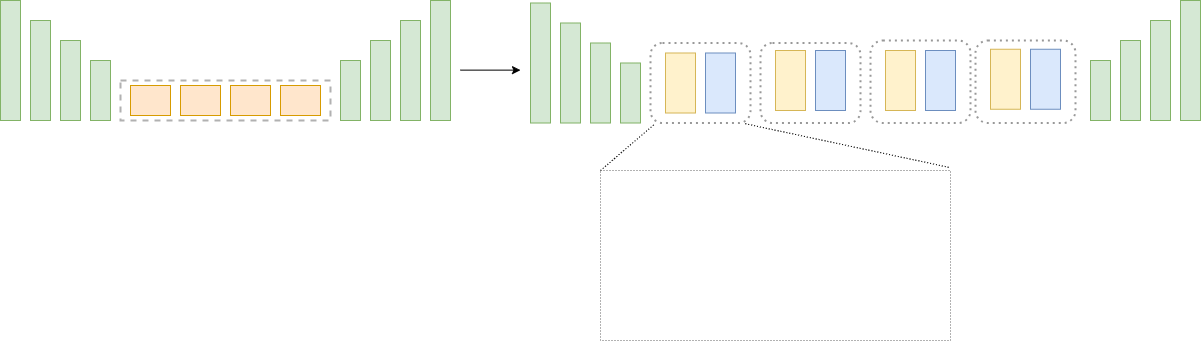

The diagram above was exported from draw.io. Its source (the exported page's mxGraphModel, read from the mxfile embedded in the PNG):
<mxGraphModel dx="1480" dy="882" grid="1" gridSize="10" guides="1" tooltips="1" connect="1" arrows="1" fold="1" page="1" pageScale="1" pageWidth="2339" pageHeight="3300" math="0" shadow="0">
  <root>
    <mxCell id="0" />
    <mxCell id="1" parent="0" />
    <mxCell id="e5L9eclA5gUpkJhmdmc7-1" value="" style="rounded=0;whiteSpace=wrap;html=1;fillColor=#d5e8d4;strokeColor=#82b366;" vertex="1" parent="1">
      <mxGeometry x="160" y="80" width="20" height="120" as="geometry" />
    </mxCell>
    <mxCell id="e5L9eclA5gUpkJhmdmc7-2" value="" style="rounded=0;whiteSpace=wrap;html=1;fillColor=#d5e8d4;strokeColor=#82b366;" vertex="1" parent="1">
      <mxGeometry x="190" y="100" width="20" height="100" as="geometry" />
    </mxCell>
    <mxCell id="e5L9eclA5gUpkJhmdmc7-4" value="" style="rounded=0;whiteSpace=wrap;html=1;fillColor=#d5e8d4;strokeColor=#82b366;" vertex="1" parent="1">
      <mxGeometry x="220" y="120" width="20" height="80" as="geometry" />
    </mxCell>
    <mxCell id="e5L9eclA5gUpkJhmdmc7-5" value="" style="rounded=0;whiteSpace=wrap;html=1;fillColor=#d5e8d4;strokeColor=#82b366;" vertex="1" parent="1">
      <mxGeometry x="250" y="140" width="20" height="60" as="geometry" />
    </mxCell>
    <mxCell id="e5L9eclA5gUpkJhmdmc7-7" value="" style="rounded=0;whiteSpace=wrap;html=1;dashed=1;opacity=30;strokeWidth=2;" vertex="1" parent="1">
      <mxGeometry x="280" y="160" width="210" height="40" as="geometry" />
    </mxCell>
    <mxCell id="e5L9eclA5gUpkJhmdmc7-8" value="" style="rounded=0;whiteSpace=wrap;html=1;fillColor=#ffe6cc;strokeColor=#d79b00;" vertex="1" parent="1">
      <mxGeometry x="290" y="165" width="40" height="30" as="geometry" />
    </mxCell>
    <mxCell id="e5L9eclA5gUpkJhmdmc7-9" value="" style="rounded=0;whiteSpace=wrap;html=1;fillColor=#ffe6cc;strokeColor=#d79b00;" vertex="1" parent="1">
      <mxGeometry x="340" y="165" width="40" height="30" as="geometry" />
    </mxCell>
    <mxCell id="e5L9eclA5gUpkJhmdmc7-10" value="" style="rounded=0;whiteSpace=wrap;html=1;fillColor=#ffe6cc;strokeColor=#d79b00;" vertex="1" parent="1">
      <mxGeometry x="390" y="165" width="40" height="30" as="geometry" />
    </mxCell>
    <mxCell id="e5L9eclA5gUpkJhmdmc7-11" value="" style="rounded=0;whiteSpace=wrap;html=1;fillColor=#ffe6cc;strokeColor=#d79b00;" vertex="1" parent="1">
      <mxGeometry x="440" y="165" width="40" height="30" as="geometry" />
    </mxCell>
    <mxCell id="e5L9eclA5gUpkJhmdmc7-12" value="" style="rounded=0;whiteSpace=wrap;html=1;fillColor=#d5e8d4;strokeColor=#82b366;" vertex="1" parent="1">
      <mxGeometry x="500" y="140" width="20" height="60" as="geometry" />
    </mxCell>
    <mxCell id="e5L9eclA5gUpkJhmdmc7-13" value="" style="rounded=0;whiteSpace=wrap;html=1;fillColor=#d5e8d4;strokeColor=#82b366;" vertex="1" parent="1">
      <mxGeometry x="530" y="120" width="20" height="80" as="geometry" />
    </mxCell>
    <mxCell id="e5L9eclA5gUpkJhmdmc7-15" value="" style="rounded=0;whiteSpace=wrap;html=1;fillColor=#d5e8d4;strokeColor=#82b366;" vertex="1" parent="1">
      <mxGeometry x="560" y="100" width="20" height="100" as="geometry" />
    </mxCell>
    <mxCell id="e5L9eclA5gUpkJhmdmc7-17" value="" style="rounded=0;whiteSpace=wrap;html=1;fillColor=#d5e8d4;strokeColor=#82b366;" vertex="1" parent="1">
      <mxGeometry x="590" y="80" width="20" height="120" as="geometry" />
    </mxCell>
    <mxCell id="e5L9eclA5gUpkJhmdmc7-22" value="" style="endArrow=classic;html=1;rounded=0;" edge="1" parent="1">
      <mxGeometry width="50" height="50" relative="1" as="geometry">
        <mxPoint x="620" y="149.63" as="sourcePoint" />
        <mxPoint x="680" y="149.63" as="targetPoint" />
      </mxGeometry>
    </mxCell>
    <mxCell id="e5L9eclA5gUpkJhmdmc7-23" value="" style="rounded=0;whiteSpace=wrap;html=1;fillColor=#d5e8d4;strokeColor=#82b366;" vertex="1" parent="1">
      <mxGeometry x="690" y="82.5" width="20" height="120" as="geometry" />
    </mxCell>
    <mxCell id="e5L9eclA5gUpkJhmdmc7-24" value="" style="rounded=0;whiteSpace=wrap;html=1;fillColor=#d5e8d4;strokeColor=#82b366;" vertex="1" parent="1">
      <mxGeometry x="720" y="102.5" width="20" height="100" as="geometry" />
    </mxCell>
    <mxCell id="e5L9eclA5gUpkJhmdmc7-25" value="" style="rounded=0;whiteSpace=wrap;html=1;fillColor=#d5e8d4;strokeColor=#82b366;" vertex="1" parent="1">
      <mxGeometry x="750" y="122.5" width="20" height="80" as="geometry" />
    </mxCell>
    <mxCell id="e5L9eclA5gUpkJhmdmc7-26" value="" style="rounded=0;whiteSpace=wrap;html=1;fillColor=#d5e8d4;strokeColor=#82b366;" vertex="1" parent="1">
      <mxGeometry x="780" y="142.5" width="20" height="60" as="geometry" />
    </mxCell>
    <mxCell id="e5L9eclA5gUpkJhmdmc7-27" value="" style="rounded=1;whiteSpace=wrap;html=1;opacity=40;dashed=1;dashPattern=1 2;strokeWidth=2;" vertex="1" parent="1">
      <mxGeometry x="810" y="122.5" width="100" height="80" as="geometry" />
    </mxCell>
    <mxCell id="e5L9eclA5gUpkJhmdmc7-28" value="" style="rounded=0;whiteSpace=wrap;html=1;rotation=90;fillColor=#fff2cc;strokeColor=#d6b656;" vertex="1" parent="1">
      <mxGeometry x="810" y="147.5" width="60" height="30" as="geometry" />
    </mxCell>
    <mxCell id="e5L9eclA5gUpkJhmdmc7-29" value="" style="rounded=0;whiteSpace=wrap;html=1;rotation=90;fillColor=#dae8fc;strokeColor=#6c8ebf;" vertex="1" parent="1">
      <mxGeometry x="850" y="147.5" width="60" height="30" as="geometry" />
    </mxCell>
    <mxCell id="e5L9eclA5gUpkJhmdmc7-30" value="" style="rounded=1;whiteSpace=wrap;html=1;opacity=40;dashed=1;dashPattern=1 2;strokeWidth=2;" vertex="1" parent="1">
      <mxGeometry x="920" y="122.5" width="100" height="80" as="geometry" />
    </mxCell>
    <mxCell id="e5L9eclA5gUpkJhmdmc7-31" value="" style="rounded=0;whiteSpace=wrap;html=1;rotation=90;fillColor=#fff2cc;strokeColor=#d6b656;" vertex="1" parent="1">
      <mxGeometry x="920" y="145" width="60" height="30" as="geometry" />
    </mxCell>
    <mxCell id="e5L9eclA5gUpkJhmdmc7-32" value="" style="rounded=0;whiteSpace=wrap;html=1;rotation=90;fillColor=#dae8fc;strokeColor=#6c8ebf;" vertex="1" parent="1">
      <mxGeometry x="960" y="145" width="60" height="30" as="geometry" />
    </mxCell>
    <mxCell id="e5L9eclA5gUpkJhmdmc7-33" value="" style="rounded=1;whiteSpace=wrap;html=1;opacity=40;dashed=1;dashPattern=1 2;strokeWidth=2;" vertex="1" parent="1">
      <mxGeometry x="1030" y="120" width="100" height="82.5" as="geometry" />
    </mxCell>
    <mxCell id="e5L9eclA5gUpkJhmdmc7-34" value="" style="rounded=0;whiteSpace=wrap;html=1;rotation=90;fillColor=#fff2cc;strokeColor=#d6b656;" vertex="1" parent="1">
      <mxGeometry x="1030" y="145" width="60" height="30" as="geometry" />
    </mxCell>
    <mxCell id="e5L9eclA5gUpkJhmdmc7-35" value="" style="rounded=0;whiteSpace=wrap;html=1;rotation=90;fillColor=#dae8fc;strokeColor=#6c8ebf;" vertex="1" parent="1">
      <mxGeometry x="1070" y="145" width="60" height="30" as="geometry" />
    </mxCell>
    <mxCell id="e5L9eclA5gUpkJhmdmc7-36" value="" style="rounded=1;whiteSpace=wrap;html=1;opacity=40;dashed=1;dashPattern=1 2;strokeWidth=2;" vertex="1" parent="1">
      <mxGeometry x="1135" y="120" width="100" height="82.5" as="geometry" />
    </mxCell>
    <mxCell id="e5L9eclA5gUpkJhmdmc7-37" value="" style="rounded=0;whiteSpace=wrap;html=1;rotation=90;fillColor=#fff2cc;strokeColor=#d6b656;" vertex="1" parent="1">
      <mxGeometry x="1135" y="143.75" width="60" height="30" as="geometry" />
    </mxCell>
    <mxCell id="e5L9eclA5gUpkJhmdmc7-38" value="" style="rounded=0;whiteSpace=wrap;html=1;rotation=90;fillColor=#dae8fc;strokeColor=#6c8ebf;" vertex="1" parent="1">
      <mxGeometry x="1175" y="143.75" width="60" height="30" as="geometry" />
    </mxCell>
    <mxCell id="e5L9eclA5gUpkJhmdmc7-39" value="" style="rounded=0;whiteSpace=wrap;html=1;fillColor=#d5e8d4;strokeColor=#82b366;" vertex="1" parent="1">
      <mxGeometry x="1250" y="140" width="20" height="60" as="geometry" />
    </mxCell>
    <mxCell id="e5L9eclA5gUpkJhmdmc7-40" value="" style="rounded=0;whiteSpace=wrap;html=1;fillColor=#d5e8d4;strokeColor=#82b366;" vertex="1" parent="1">
      <mxGeometry x="1280" y="120" width="20" height="80" as="geometry" />
    </mxCell>
    <mxCell id="e5L9eclA5gUpkJhmdmc7-41" value="" style="rounded=0;whiteSpace=wrap;html=1;fillColor=#d5e8d4;strokeColor=#82b366;" vertex="1" parent="1">
      <mxGeometry x="1310" y="100" width="20" height="100" as="geometry" />
    </mxCell>
    <mxCell id="e5L9eclA5gUpkJhmdmc7-42" value="" style="rounded=0;whiteSpace=wrap;html=1;fillColor=#d5e8d4;strokeColor=#82b366;" vertex="1" parent="1">
      <mxGeometry x="1340" y="80" width="20" height="120" as="geometry" />
    </mxCell>
    <mxCell id="e5L9eclA5gUpkJhmdmc7-44" value="" style="endArrow=none;dashed=1;html=1;rounded=0;dashPattern=1 2;entryX=0.044;entryY=1.011;entryDx=0;entryDy=0;entryPerimeter=0;exitX=0;exitY=0;exitDx=0;exitDy=0;" edge="1" parent="1" source="e5L9eclA5gUpkJhmdmc7-55" target="e5L9eclA5gUpkJhmdmc7-27">
      <mxGeometry width="50" height="50" relative="1" as="geometry">
        <mxPoint x="770" y="250" as="sourcePoint" />
        <mxPoint x="820" y="202.5" as="targetPoint" />
      </mxGeometry>
    </mxCell>
    <mxCell id="e5L9eclA5gUpkJhmdmc7-45" value="" style="endArrow=none;dashed=1;html=1;rounded=0;dashPattern=1 2;exitX=0.944;exitY=-0.019;exitDx=0;exitDy=0;exitPerimeter=0;entryX=0.939;entryY=1.007;entryDx=0;entryDy=0;entryPerimeter=0;" edge="1" parent="1" target="e5L9eclA5gUpkJhmdmc7-27">
      <mxGeometry width="50" height="50" relative="1" as="geometry">
        <mxPoint x="1108.16" y="246.76999999999998" as="sourcePoint" />
        <mxPoint x="892.4" y="210" as="targetPoint" />
      </mxGeometry>
    </mxCell>
    <mxCell id="e5L9eclA5gUpkJhmdmc7-55" value="" style="rounded=0;whiteSpace=wrap;html=1;dashed=1;dashPattern=1 2;opacity=60;" vertex="1" parent="1">
      <mxGeometry x="760" y="250" width="350" height="170" as="geometry" />
    </mxCell>
  </root>
</mxGraphModel>